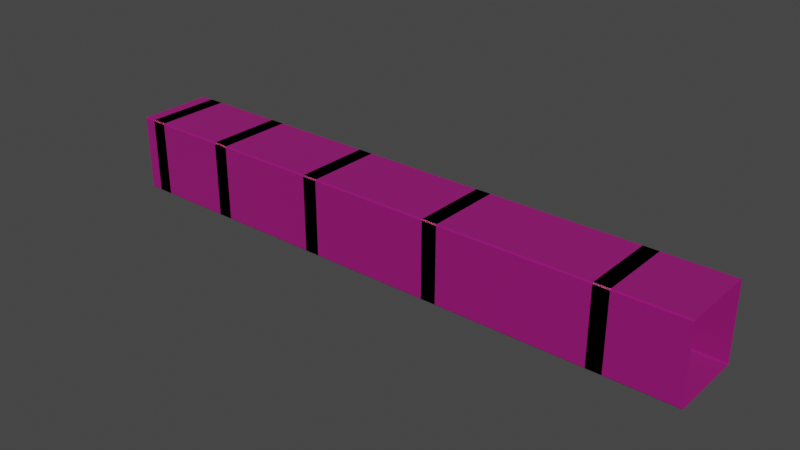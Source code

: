 # Source: Tunnel1.blend  (saved by Blender 2.81.16; exported with 4.5.12 LTS)
import bpy
from mathutils import Matrix  # noqa: F401  (used for matrix-valued properties, if any)

bpy.ops.wm.read_factory_settings(use_empty=True)
scene = bpy.context.scene
scene.name = 'Scene'

# ---- collections
col_collection = bpy.data.collections.new('Collection'); scene.collection.children.link(col_collection)

# ---- materials (node trees are filled in below, after node groups)
mat_material_007 = bpy.data.materials.new('Material.007')
mat_material_007.use_transparent_shadow = False
mat_material_006 = bpy.data.materials.new('Material.006')
mat_material_006.use_transparent_shadow = False

# ---- material node trees
mat_material_007.use_nodes = True; mat_material_007.node_tree.nodes.clear()
_N = mat_material_007.node_tree.nodes; _L = mat_material_007.node_tree.links
n0 = _N.new('ShaderNodeOutputMaterial'); n0.name = 'Material Output'; n0.location = (300, 300)
n1 = _N.new('ShaderNodeBsdfPrincipled'); n1.name = 'Principled BSDF'; n1.location = (10, 300)
n1.distribution = 'GGX'
n1.subsurface_method = 'BURLEY'
n1.inputs[0].default_value = (0.7288, 0.06606, 0.2295, 1.0)
n1.inputs[2].default_value = 1.0
n1.inputs[3].default_value = 1.45
n1.inputs[8].default_value = 1.0
n1.inputs[10].default_value = 0.08257
n1.inputs[27].default_value = (0.0, 0.0, 0.0, 1.0)
n1.inputs[28].default_value = 1.0
_L.new(n1.outputs[0], n0.inputs[0])
n0.is_active_output = True
mat_material_006.use_nodes = True; mat_material_006.node_tree.nodes.clear()
_N = mat_material_006.node_tree.nodes; _L = mat_material_006.node_tree.links
n0 = _N.new('ShaderNodeOutputMaterial'); n0.name = 'Material Output'; n0.location = (300, 300)
n1 = _N.new('ShaderNodeBsdfPrincipled'); n1.name = 'Principled BSDF'; n1.location = (10, 300)
n1.distribution = 'GGX'
n1.subsurface_method = 'BURLEY'
n1.inputs[0].default_value = (0.305, 0.0, 0.1624, 1.0)
n1.inputs[2].default_value = 1.0
n1.inputs[3].default_value = 1.45
n1.inputs[27].default_value = (0.0, 0.0, 0.0, 1.0)
n1.inputs[28].default_value = 1.0
_L.new(n1.outputs[0], n0.inputs[0])
n0.is_active_output = True

# ---- world
world_world = bpy.data.worlds.new('World'); scene.world = world_world
world_world.use_nodes = True; world_world.node_tree.nodes.clear()
_N = world_world.node_tree.nodes; _L = world_world.node_tree.links
n0 = _N.new('ShaderNodeOutputWorld'); n0.name = 'World Output'; n0.location = (300, 300)
n1 = _N.new('ShaderNodeBackground'); n1.name = 'Background'; n1.location = (10, 300)
n1.inputs[0].default_value = (0.05088, 0.05088, 0.05088, 1.0)
_L.new(n1.outputs[0], n0.inputs[0])
n0.is_active_output = True
world_world.color = (0.05088, 0.05088, 0.05088)
world_world.use_sun_shadow = False
world_world.sun_shadow_jitter_overblur = 0.0

# ---- meshes
me_cube_020 = bpy.data.meshes.new('Cube.020')
me_cube_020.from_pydata([(-1.0, -0.97, -1.0), (-1.0, -1.0, -0.97), (-1.0, -1.0, 0.97), (-1.0, -0.97, 1.0), (-1.0, 1.0, -0.97), (-1.0, 0.97, -1.0), (-1.0, 0.97, 1.0), (-1.0, 1.0, 0.97), (1.0, -1.0, -0.97), (1.0, -0.97, -1.0), (1.0, -0.97, 1.0), (1.0, -1.0, 0.97), (1.0, 0.97, -1.0), (1.0, 1.0, -0.97), (1.0, 1.0, 0.97), (1.0, 0.97, 1.0), (-1.0, -0.9547, -0.963), (-1.0, -0.963, -0.9547), (-1.0, -0.963, 0.9547), (-1.0, -0.9547, 0.963), (-1.0, 0.963, -0.9547), (-1.0, 0.9547, -0.963), (-1.0, 0.9547, 0.963), (-1.0, 0.963, 0.9547), (1.0, -0.963, -0.9547), (1.0, -0.9547, -0.963), (1.0, -0.9547, 0.963), (1.0, -0.963, 0.9547), (1.0, 0.9547, -0.963), (1.0, 0.963, -0.9547), (1.0, 0.963, 0.9547), (1.0, 0.9547, 0.963), (-69.77, -0.97, -1.0), (-69.77, -1.0, -0.97), (-69.77, -1.0, 0.97), (-69.77, -0.97, 1.0), (-69.77, 1.0, -0.97), (-69.77, 0.97, -1.0), (-69.77, 0.97, 1.0), (-69.77, 1.0, 0.97), (9.97, -1.0, -0.97), (9.97, -0.97, -1.0), (9.97, -0.97, 1.0), (9.97, -1.0, 0.97), (9.97, 0.97, -1.0), (9.97, 1.0, -0.97), (9.97, 1.0, 0.97), (9.97, 0.97, 1.0), (-68.12, -0.97, -1.0), (-68.12, -1.0, -0.97), (-68.12, -1.0, 0.97), (-68.12, -0.97, 1.0), (-68.12, 1.0, -0.97), (-68.12, 0.97, -1.0), (-68.12, 0.97, 1.0), (-68.12, 1.0, 0.97), (-66.12, -1.0, -0.97), (-66.12, -0.97, -1.0), (-66.12, -0.97, 1.0), (-66.12, -1.0, 0.97), (-66.12, 0.97, -1.0), (-66.12, 1.0, -0.97), (-66.12, 1.0, 0.97), (-66.12, 0.97, 1.0), (-68.12, -0.9547, -0.963), (-68.12, -0.963, -0.9547), (-68.12, -0.963, 0.9547), (-68.12, -0.9547, 0.963), (-68.12, 0.963, -0.9547), (-68.12, 0.9547, -0.963), (-68.12, 0.9547, 0.963), (-68.12, 0.963, 0.9547), (-66.12, -0.963, -0.9547), (-66.12, -0.9547, -0.963), (-66.12, -0.9547, 0.963), (-66.12, -0.963, 0.9547), (-66.12, 0.9547, -0.963), (-66.12, 0.963, -0.9547), (-66.12, 0.963, 0.9547), (-66.12, 0.9547, 0.963), (-56.16, -0.97, -1.0), (-56.16, -1.0, -0.97), (-56.16, -1.0, 0.97), (-56.16, -0.97, 1.0), (-56.16, 1.0, -0.97), (-56.16, 0.97, -1.0), (-56.16, 0.97, 1.0), (-56.16, 1.0, 0.97), (-54.16, -1.0, -0.97), (-54.16, -0.97, -1.0), (-54.16, -0.97, 1.0), (-54.16, -1.0, 0.97), (-54.16, 0.97, -1.0), (-54.16, 1.0, -0.97), (-54.16, 1.0, 0.97), (-54.16, 0.97, 1.0), (-56.16, -0.9547, -0.963), (-56.16, -0.963, -0.9547), (-56.16, -0.963, 0.9547), (-56.16, -0.9547, 0.963), (-56.16, 0.963, -0.9547), (-56.16, 0.9547, -0.963), (-56.16, 0.9547, 0.963), (-56.16, 0.963, 0.9547), (-54.16, -0.963, -0.9547), (-54.16, -0.9547, -0.963), (-54.16, -0.9547, 0.963), (-54.16, -0.963, 0.9547), (-54.16, 0.9547, -0.963), (-54.16, 0.963, -0.9547), (-54.16, 0.963, 0.9547), (-54.16, 0.9547, 0.963), (-40.61, -0.97, -1.0), (-40.61, -1.0, -0.97), (-40.61, -1.0, 0.97), (-40.61, -0.97, 1.0), (-40.61, 1.0, -0.97), (-40.61, 0.97, -1.0), (-40.61, 0.97, 1.0), (-40.61, 1.0, 0.97), (-38.61, -1.0, -0.97), (-38.61, -0.97, -1.0), (-38.61, -0.97, 1.0), (-38.61, -1.0, 0.97), (-38.61, 0.97, -1.0), (-38.61, 1.0, -0.97), (-38.61, 1.0, 0.97), (-38.61, 0.97, 1.0), (-40.61, -0.9547, -0.963), (-40.61, -0.963, -0.9547), (-40.61, -0.963, 0.9547), (-40.61, -0.9547, 0.963), (-40.61, 0.963, -0.9547), (-40.61, 0.9547, -0.963), (-40.61, 0.9547, 0.963), (-40.61, 0.963, 0.9547), (-38.61, -0.963, -0.9547), (-38.61, -0.9547, -0.963), (-38.61, -0.9547, 0.963), (-38.61, -0.963, 0.9547), (-38.61, 0.9547, -0.963), (-38.61, 0.963, -0.9547), (-38.61, 0.963, 0.9547), (-38.61, 0.9547, 0.963), (-22.55, -0.97, -1.0), (-22.55, -1.0, -0.97), (-22.55, -1.0, 0.97), (-22.55, -0.97, 1.0), (-22.55, 1.0, -0.97), (-22.55, 0.97, -1.0), (-22.55, 0.97, 1.0), (-22.55, 1.0, 0.97), (-20.55, -1.0, -0.97), (-20.55, -0.97, -1.0), (-20.55, -0.97, 1.0), (-20.55, -1.0, 0.97), (-20.55, 0.97, -1.0), (-20.55, 1.0, -0.97), (-20.55, 1.0, 0.97), (-20.55, 0.97, 1.0), (-22.55, -0.9547, -0.963), (-22.55, -0.963, -0.9547), (-22.55, -0.963, 0.9547), (-22.55, -0.9547, 0.963), (-22.55, 0.963, -0.9547), (-22.55, 0.9547, -0.963), (-22.55, 0.9547, 0.963), (-22.55, 0.963, 0.9547), (-20.55, -0.963, -0.9547), (-20.55, -0.9547, -0.963), (-20.55, -0.9547, 0.963), (-20.55, -0.963, 0.9547), (-20.55, 0.9547, -0.963), (-20.55, 0.963, -0.9547), (-20.55, 0.963, 0.9547), (-20.55, 0.9547, 0.963)], [], [(15, 6, 3, 10), (8, 11, 2, 1), (4, 7, 14, 13), (12, 5, 4, 13), (6, 15, 14, 7), (0, 9, 8, 1), (10, 3, 2, 11), (5, 12, 9, 0), (31, 26, 19, 22), (24, 17, 18, 27), (20, 29, 30, 23), (28, 29, 20, 21), (22, 23, 30, 31), (16, 17, 24, 25), (26, 27, 18, 19), (21, 16, 25, 28), (12, 13, 29, 28), (4, 5, 21, 20), (6, 7, 23, 22), (14, 15, 31, 30), (0, 1, 17, 16), (8, 9, 25, 24), (10, 11, 27, 26), (2, 3, 19, 18), (5, 0, 16, 21), (9, 12, 28, 25), (11, 8, 24, 27), (1, 2, 18, 17), (15, 10, 26, 31), (3, 6, 22, 19), (7, 4, 20, 23), (13, 14, 30, 29), (47, 38, 35, 42), (40, 43, 34, 33), (36, 39, 46, 45), (44, 37, 36, 45), (38, 47, 46, 39), (32, 41, 40, 33), (42, 35, 34, 43), (37, 44, 41, 32), (63, 54, 51, 58), (56, 59, 50, 49), (52, 55, 62, 61), (60, 53, 52, 61), (54, 63, 62, 55), (48, 57, 56, 49), (58, 51, 50, 59), (53, 60, 57, 48), (79, 74, 67, 70), (72, 65, 66, 75), (68, 77, 78, 71), (76, 77, 68, 69), (70, 71, 78, 79), (64, 65, 72, 73), (74, 75, 66, 67), (69, 64, 73, 76), (60, 61, 77, 76), (52, 53, 69, 68), (54, 55, 71, 70), (62, 63, 79, 78), (48, 49, 65, 64), (56, 57, 73, 72), (58, 59, 75, 74), (50, 51, 67, 66), (53, 48, 64, 69), (57, 60, 76, 73), (59, 56, 72, 75), (49, 50, 66, 65), (63, 58, 74, 79), (51, 54, 70, 67), (55, 52, 68, 71), (61, 62, 78, 77), (95, 86, 83, 90), (88, 91, 82, 81), (84, 87, 94, 93), (92, 85, 84, 93), (86, 95, 94, 87), (80, 89, 88, 81), (90, 83, 82, 91), (85, 92, 89, 80), (111, 106, 99, 102), (104, 97, 98, 107), (100, 109, 110, 103), (108, 109, 100, 101), (102, 103, 110, 111), (96, 97, 104, 105), (106, 107, 98, 99), (101, 96, 105, 108), (92, 93, 109, 108), (84, 85, 101, 100), (86, 87, 103, 102), (94, 95, 111, 110), (80, 81, 97, 96), (88, 89, 105, 104), (90, 91, 107, 106), (82, 83, 99, 98), (85, 80, 96, 101), (89, 92, 108, 105), (91, 88, 104, 107), (81, 82, 98, 97), (95, 90, 106, 111), (83, 86, 102, 99), (87, 84, 100, 103), (93, 94, 110, 109), (127, 118, 115, 122), (120, 123, 114, 113), (116, 119, 126, 125), (124, 117, 116, 125), (118, 127, 126, 119), (112, 121, 120, 113), (122, 115, 114, 123), (117, 124, 121, 112), (143, 138, 131, 134), (136, 129, 130, 139), (132, 141, 142, 135), (140, 141, 132, 133), (134, 135, 142, 143), (128, 129, 136, 137), (138, 139, 130, 131), (133, 128, 137, 140), (124, 125, 141, 140), (116, 117, 133, 132), (118, 119, 135, 134), (126, 127, 143, 142), (112, 113, 129, 128), (120, 121, 137, 136), (122, 123, 139, 138), (114, 115, 131, 130), (117, 112, 128, 133), (121, 124, 140, 137), (123, 120, 136, 139), (113, 114, 130, 129), (127, 122, 138, 143), (115, 118, 134, 131), (119, 116, 132, 135), (125, 126, 142, 141), (159, 150, 147, 154), (152, 155, 146, 145), (148, 151, 158, 157), (156, 149, 148, 157), (150, 159, 158, 151), (144, 153, 152, 145), (154, 147, 146, 155), (149, 156, 153, 144), (175, 170, 163, 166), (168, 161, 162, 171), (164, 173, 174, 167), (172, 173, 164, 165), (166, 167, 174, 175), (160, 161, 168, 169), (170, 171, 162, 163), (165, 160, 169, 172), (156, 157, 173, 172), (148, 149, 165, 164), (150, 151, 167, 166), (158, 159, 175, 174), (144, 145, 161, 160), (152, 153, 169, 168), (154, 155, 171, 170), (146, 147, 163, 162), (149, 144, 160, 165), (153, 156, 172, 169), (155, 152, 168, 171), (145, 146, 162, 161), (159, 154, 170, 175), (147, 150, 166, 163), (151, 148, 164, 167), (157, 158, 174, 173)])
me_cube_020.polygons.foreach_set('material_index', [0, 0, 0, 0, 0, 0, 0, 0, 0, 0, 0, 0, 0, 0, 0, 0, 0, 0, 0, 0, 0, 0, 0, 0, 0, 0, 0, 0, 0, 0, 0, 0, 1, 1, 1, 1, 1, 1, 1, 1, 0, 0, 0, 0, 0, 0, 0, 0, 0, 0, 0, 0, 0, 0, 0, 0, 0, 0, 0, 0, 0, 0, 0, 0, 0, 0, 0, 0, 0, 0, 0, 0, 0, 0, 0, 0, 0, 0, 0, 0, 0, 0, 0, 0, 0, 0, 0, 0, 0, 0, 0, 0, 0, 0, 0, 0, 0, 0, 0, 0, 0, 0, 0, 0, 0, 0, 0, 0, 0, 0, 0, 0, 0, 0, 0, 0, 0, 0, 0, 0, 0, 0, 0, 0, 0, 0, 0, 0, 0, 0, 0, 0, 0, 0, 0, 0, 0, 0, 0, 0, 0, 0, 0, 0, 0, 0, 0, 0, 0, 0, 0, 0, 0, 0, 0, 0, 0, 0, 0, 0, 0, 0, 0, 0, 0, 0, 0, 0])
_uv = me_cube_020.uv_layers.new(name='UVMap')
_uv.uv.foreach_set('vector', [0.625, 0.5037, 0.875, 0.5037, 0.875, 0.7462, 0.625, 0.7462, 0.3787, 0.75, 0.6213, 0.75, 0.6213, 1.0, 0.3787, 1.0, 0.3787, 0.25, 0.6213, 0.25, 0.6213, 0.5, 0.3787, 0.5, 0.375, 0.5037, 0.125, 0.5037, 0.125, 0.5, 0.375, 0.5, 0.875, 0.5037, 0.625, 0.5037, 0.625, 0.5, 0.875, 0.5, 0.125, 0.7462, 0.375, 0.7462, 0.375, 0.75, 0.125, 0.75, 0.625, 0.7462, 0.875, 0.7462, 0.875, 0.75, 0.625, 0.75, 0.125, 0.5037, 0.375, 0.5037, 0.375, 0.7462, 0.125, 0.7462, 0.625, 0.5037, 0.625, 0.7462, 0.875, 0.7462, 0.875, 0.5037, 0.3787, 0.75, 0.3787, 1.0, 0.6213, 1.0, 0.6213, 0.75, 0.3787, 0.25, 0.3787, 0.5, 0.6213, 0.5, 0.6213, 0.25, 0.375, 0.5037, 0.375, 0.5, 0.125, 0.5, 0.125, 0.5037, 0.875, 0.5037, 0.875, 0.5, 0.625, 0.5, 0.625, 0.5037, 0.125, 0.7462, 0.125, 0.75, 0.375, 0.75, 0.375, 0.7462, 0.625, 0.7462, 0.625, 0.75, 0.875, 0.75, 0.875, 0.7462, 0.125, 0.5037, 0.125, 0.7462, 0.375, 0.7462, 0.375, 0.5037, 0.375, 0.5037, 0.375, 0.5, 0.375, 0.5, 0.375, 0.5037, 0.125, 0.5, 0.125, 0.5037, 0.125, 0.5037, 0.125, 0.5, 0.875, 0.5037, 0.875, 0.5, 0.875, 0.5, 0.875, 0.5037, 0.625, 0.5, 0.625, 0.5037, 0.625, 0.5037, 0.625, 0.5, 0.125, 0.7462, 0.125, 0.75, 0.125, 0.75, 0.125, 0.7462, 0.375, 0.75, 0.375, 0.7462, 0.375, 0.7462, 0.375, 0.75, 0.625, 0.7462, 0.625, 0.75, 0.625, 0.75, 0.625, 0.7462, 0.875, 0.75, 0.875, 0.7462, 0.875, 0.7462, 0.875, 0.75, 0.125, 0.5037, 0.125, 0.7462, 0.125, 0.7462, 0.125, 0.5037, 0.375, 0.7462, 0.375, 0.5037, 0.375, 0.5037, 0.375, 0.7462, 0.6213, 0.75, 0.3787, 0.75, 0.3787, 0.75, 0.6213, 0.75, 0.3787, 1.0, 0.6213, 1.0, 0.6213, 1.0, 0.3787, 1.0, 0.625, 0.5037, 0.625, 0.7462, 0.625, 0.7462, 0.625, 0.5037, 0.875, 0.7462, 0.875, 0.5037, 0.875, 0.5037, 0.875, 0.7462, 0.6213, 0.25, 0.3787, 0.25, 0.3787, 0.25, 0.6213, 0.25, 0.3787, 0.5, 0.6213, 0.5, 0.6213, 0.5, 0.3787, 0.5, 0.625, 0.5037, 0.875, 0.5037, 0.875, 0.7462, 0.625, 0.7462, 0.3787, 0.75, 0.6213, 0.75, 0.6213, 1.0, 0.3787, 1.0, 0.3787, 0.25, 0.6213, 0.25, 0.6213, 0.5, 0.3787, 0.5, 0.375, 0.5037, 0.125, 0.5037, 0.125, 0.5, 0.375, 0.5, 0.875, 0.5037, 0.625, 0.5037, 0.625, 0.5, 0.875, 0.5, 0.125, 0.7462, 0.375, 0.7462, 0.375, 0.75, 0.125, 0.75, 0.625, 0.7462, 0.875, 0.7462, 0.875, 0.75, 0.625, 0.75, 0.125, 0.5037, 0.375, 0.5037, 0.375, 0.7462, 0.125, 0.7462, 0.625, 0.5037, 0.875, 0.5037, 0.875, 0.7462, 0.625, 0.7462, 0.3787, 0.75, 0.6213, 0.75, 0.6213, 1.0, 0.3787, 1.0, 0.3787, 0.25, 0.6213, 0.25, 0.6213, 0.5, 0.3787, 0.5, 0.375, 0.5037, 0.125, 0.5037, 0.125, 0.5, 0.375, 0.5, 0.875, 0.5037, 0.625, 0.5037, 0.625, 0.5, 0.875, 0.5, 0.125, 0.7462, 0.375, 0.7462, 0.375, 0.75, 0.125, 0.75, 0.625, 0.7462, 0.875, 0.7462, 0.875, 0.75, 0.625, 0.75, 0.125, 0.5037, 0.375, 0.5037, 0.375, 0.7462, 0.125, 0.7462, 0.625, 0.5037, 0.625, 0.7462, 0.875, 0.7462, 0.875, 0.5037, 0.3787, 0.75, 0.3787, 1.0, 0.6213, 1.0, 0.6213, 0.75, 0.3787, 0.25, 0.3787, 0.5, 0.6213, 0.5, 0.6213, 0.25, 0.375, 0.5037, 0.375, 0.5, 0.125, 0.5, 0.125, 0.5037, 0.875, 0.5037, 0.875, 0.5, 0.625, 0.5, 0.625, 0.5037, 0.125, 0.7462, 0.125, 0.75, 0.375, 0.75, 0.375, 0.7462, 0.625, 0.7462, 0.625, 0.75, 0.875, 0.75, 0.875, 0.7462, 0.125, 0.5037, 0.125, 0.7462, 0.375, 0.7462, 0.375, 0.5037, 0.375, 0.5037, 0.375, 0.5, 0.375, 0.5, 0.375, 0.5037, 0.125, 0.5, 0.125, 0.5037, 0.125, 0.5037, 0.125, 0.5, 0.875, 0.5037, 0.875, 0.5, 0.875, 0.5, 0.875, 0.5037, 0.625, 0.5, 0.625, 0.5037, 0.625, 0.5037, 0.625, 0.5, 0.125, 0.7462, 0.125, 0.75, 0.125, 0.75, 0.125, 0.7462, 0.375, 0.75, 0.375, 0.7462, 0.375, 0.7462, 0.375, 0.75, 0.625, 0.7462, 0.625, 0.75, 0.625, 0.75, 0.625, 0.7462, 0.875, 0.75, 0.875, 0.7462, 0.875, 0.7462, 0.875, 0.75, 0.125, 0.5037, 0.125, 0.7462, 0.125, 0.7462, 0.125, 0.5037, 0.375, 0.7462, 0.375, 0.5037, 0.375, 0.5037, 0.375, 0.7462, 0.6213, 0.75, 0.3787, 0.75, 0.3787, 0.75, 0.6213, 0.75, 0.3787, 1.0, 0.6213, 1.0, 0.6213, 1.0, 0.3787, 1.0, 0.625, 0.5037, 0.625, 0.7462, 0.625, 0.7462, 0.625, 0.5037, 0.875, 0.7462, 0.875, 0.5037, 0.875, 0.5037, 0.875, 0.7462, 0.6213, 0.25, 0.3787, 0.25, 0.3787, 0.25, 0.6213, 0.25, 0.3787, 0.5, 0.6213, 0.5, 0.6213, 0.5, 0.3787, 0.5, 0.625, 0.5037, 0.875, 0.5037, 0.875, 0.7462, 0.625, 0.7462, 0.3787, 0.75, 0.6213, 0.75, 0.6213, 1.0, 0.3787, 1.0, 0.3787, 0.25, 0.6213, 0.25, 0.6213, 0.5, 0.3787, 0.5, 0.375, 0.5037, 0.125, 0.5037, 0.125, 0.5, 0.375, 0.5, 0.875, 0.5037, 0.625, 0.5037, 0.625, 0.5, 0.875, 0.5, 0.125, 0.7462, 0.375, 0.7462, 0.375, 0.75, 0.125, 0.75, 0.625, 0.7462, 0.875, 0.7462, 0.875, 0.75, 0.625, 0.75, 0.125, 0.5037, 0.375, 0.5037, 0.375, 0.7462, 0.125, 0.7462, 0.625, 0.5037, 0.625, 0.7462, 0.875, 0.7462, 0.875, 0.5037, 0.3787, 0.75, 0.3787, 1.0, 0.6213, 1.0, 0.6213, 0.75, 0.3787, 0.25, 0.3787, 0.5, 0.6213, 0.5, 0.6213, 0.25, 0.375, 0.5037, 0.375, 0.5, 0.125, 0.5, 0.125, 0.5037, 0.875, 0.5037, 0.875, 0.5, 0.625, 0.5, 0.625, 0.5037, 0.125, 0.7462, 0.125, 0.75, 0.375, 0.75, 0.375, 0.7462, 0.625, 0.7462, 0.625, 0.75, 0.875, 0.75, 0.875, 0.7462, 0.125, 0.5037, 0.125, 0.7462, 0.375, 0.7462, 0.375, 0.5037, 0.375, 0.5037, 0.375, 0.5, 0.375, 0.5, 0.375, 0.5037, 0.125, 0.5, 0.125, 0.5037, 0.125, 0.5037, 0.125, 0.5, 0.875, 0.5037, 0.875, 0.5, 0.875, 0.5, 0.875, 0.5037, 0.625, 0.5, 0.625, 0.5037, 0.625, 0.5037, 0.625, 0.5, 0.125, 0.7462, 0.125, 0.75, 0.125, 0.75, 0.125, 0.7462, 0.375, 0.75, 0.375, 0.7462, 0.375, 0.7462, 0.375, 0.75, 0.625, 0.7462, 0.625, 0.75, 0.625, 0.75, 0.625, 0.7462, 0.875, 0.75, 0.875, 0.7462, 0.875, 0.7462, 0.875, 0.75, 0.125, 0.5037, 0.125, 0.7462, 0.125, 0.7462, 0.125, 0.5037, 0.375, 0.7462, 0.375, 0.5037, 0.375, 0.5037, 0.375, 0.7462, 0.6213, 0.75, 0.3787, 0.75, 0.3787, 0.75, 0.6213, 0.75, 0.3787, 1.0, 0.6213, 1.0, 0.6213, 1.0, 0.3787, 1.0, 0.625, 0.5037, 0.625, 0.7462, 0.625, 0.7462, 0.625, 0.5037, 0.875, 0.7462, 0.875, 0.5037, 0.875, 0.5037, 0.875, 0.7462, 0.6213, 0.25, 0.3787, 0.25, 0.3787, 0.25, 0.6213, 0.25, 0.3787, 0.5, 0.6213, 0.5, 0.6213, 0.5, 0.3787, 0.5, 0.625, 0.5037, 0.875, 0.5037, 0.875, 0.7462, 0.625, 0.7462, 0.3787, 0.75, 0.6213, 0.75, 0.6213, 1.0, 0.3787, 1.0, 0.3787, 0.25, 0.6213, 0.25, 0.6213, 0.5, 0.3787, 0.5, 0.375, 0.5037, 0.125, 0.5037, 0.125, 0.5, 0.375, 0.5, 0.875, 0.5037, 0.625, 0.5037, 0.625, 0.5, 0.875, 0.5, 0.125, 0.7462, 0.375, 0.7462, 0.375, 0.75, 0.125, 0.75, 0.625, 0.7462, 0.875, 0.7462, 0.875, 0.75, 0.625, 0.75, 0.125, 0.5037, 0.375, 0.5037, 0.375, 0.7462, 0.125, 0.7462, 0.625, 0.5037, 0.625, 0.7462, 0.875, 0.7462, 0.875, 0.5037, 0.3787, 0.75, 0.3787, 1.0, 0.6213, 1.0, 0.6213, 0.75, 0.3787, 0.25, 0.3787, 0.5, 0.6213, 0.5, 0.6213, 0.25, 0.375, 0.5037, 0.375, 0.5, 0.125, 0.5, 0.125, 0.5037, 0.875, 0.5037, 0.875, 0.5, 0.625, 0.5, 0.625, 0.5037, 0.125, 0.7462, 0.125, 0.75, 0.375, 0.75, 0.375, 0.7462, 0.625, 0.7462, 0.625, 0.75, 0.875, 0.75, 0.875, 0.7462, 0.125, 0.5037, 0.125, 0.7462, 0.375, 0.7462, 0.375, 0.5037, 0.375, 0.5037, 0.375, 0.5, 0.375, 0.5, 0.375, 0.5037, 0.125, 0.5, 0.125, 0.5037, 0.125, 0.5037, 0.125, 0.5, 0.875, 0.5037, 0.875, 0.5, 0.875, 0.5, 0.875, 0.5037, 0.625, 0.5, 0.625, 0.5037, 0.625, 0.5037, 0.625, 0.5, 0.125, 0.7462, 0.125, 0.75, 0.125, 0.75, 0.125, 0.7462, 0.375, 0.75, 0.375, 0.7462, 0.375, 0.7462, 0.375, 0.75, 0.625, 0.7462, 0.625, 0.75, 0.625, 0.75, 0.625, 0.7462, 0.875, 0.75, 0.875, 0.7462, 0.875, 0.7462, 0.875, 0.75, 0.125, 0.5037, 0.125, 0.7462, 0.125, 0.7462, 0.125, 0.5037, 0.375, 0.7462, 0.375, 0.5037, 0.375, 0.5037, 0.375, 0.7462, 0.6213, 0.75, 0.3787, 0.75, 0.3787, 0.75, 0.6213, 0.75, 0.3787, 1.0, 0.6213, 1.0, 0.6213, 1.0, 0.3787, 1.0, 0.625, 0.5037, 0.625, 0.7462, 0.625, 0.7462, 0.625, 0.5037, 0.875, 0.7462, 0.875, 0.5037, 0.875, 0.5037, 0.875, 0.7462, 0.6213, 0.25, 0.3787, 0.25, 0.3787, 0.25, 0.6213, 0.25, 0.3787, 0.5, 0.6213, 0.5, 0.6213, 0.5, 0.3787, 0.5, 0.625, 0.5037, 0.875, 0.5037, 0.875, 0.7462, 0.625, 0.7462, 0.3787, 0.75, 0.6213, 0.75, 0.6213, 1.0, 0.3787, 1.0, 0.3787, 0.25, 0.6213, 0.25, 0.6213, 0.5, 0.3787, 0.5, 0.375, 0.5037, 0.125, 0.5037, 0.125, 0.5, 0.375, 0.5, 0.875, 0.5037, 0.625, 0.5037, 0.625, 0.5, 0.875, 0.5, 0.125, 0.7462, 0.375, 0.7462, 0.375, 0.75, 0.125, 0.75, 0.625, 0.7462, 0.875, 0.7462, 0.875, 0.75, 0.625, 0.75, 0.125, 0.5037, 0.375, 0.5037, 0.375, 0.7462, 0.125, 0.7462, 0.625, 0.5037, 0.625, 0.7462, 0.875, 0.7462, 0.875, 0.5037, 0.3787, 0.75, 0.3787, 1.0, 0.6213, 1.0, 0.6213, 0.75, 0.3787, 0.25, 0.3787, 0.5, 0.6213, 0.5, 0.6213, 0.25, 0.375, 0.5037, 0.375, 0.5, 0.125, 0.5, 0.125, 0.5037, 0.875, 0.5037, 0.875, 0.5, 0.625, 0.5, 0.625, 0.5037, 0.125, 0.7462, 0.125, 0.75, 0.375, 0.75, 0.375, 0.7462, 0.625, 0.7462, 0.625, 0.75, 0.875, 0.75, 0.875, 0.7462, 0.125, 0.5037, 0.125, 0.7462, 0.375, 0.7462, 0.375, 0.5037, 0.375, 0.5037, 0.375, 0.5, 0.375, 0.5, 0.375, 0.5037, 0.125, 0.5, 0.125, 0.5037, 0.125, 0.5037, 0.125, 0.5, 0.875, 0.5037, 0.875, 0.5, 0.875, 0.5, 0.875, 0.5037, 0.625, 0.5, 0.625, 0.5037, 0.625, 0.5037, 0.625, 0.5, 0.125, 0.7462, 0.125, 0.75, 0.125, 0.75, 0.125, 0.7462, 0.375, 0.75, 0.375, 0.7462, 0.375, 0.7462, 0.375, 0.75, 0.625, 0.7462, 0.625, 0.75, 0.625, 0.75, 0.625, 0.7462, 0.875, 0.75, 0.875, 0.7462, 0.875, 0.7462, 0.875, 0.75, 0.125, 0.5037, 0.125, 0.7462, 0.125, 0.7462, 0.125, 0.5037, 0.375, 0.7462, 0.375, 0.5037, 0.375, 0.5037, 0.375, 0.7462, 0.6213, 0.75, 0.3787, 0.75, 0.3787, 0.75, 0.6213, 0.75, 0.3787, 1.0, 0.6213, 1.0, 0.6213, 1.0, 0.3787, 1.0, 0.625, 0.5037, 0.625, 0.7462, 0.625, 0.7462, 0.625, 0.5037, 0.875, 0.7462, 0.875, 0.5037, 0.875, 0.5037, 0.875, 0.7462, 0.6213, 0.25, 0.3787, 0.25, 0.3787, 0.25, 0.6213, 0.25, 0.3787, 0.5, 0.6213, 0.5, 0.6213, 0.5, 0.3787, 0.5])
me_cube_020.materials.append(mat_material_007)
me_cube_020.materials.append(mat_material_006)
me_cube_020.use_remesh_fix_poles = True
me_cube_020.use_remesh_preserve_attributes = False
me_cube_020.use_mirror_vertex_groups = False
me_cube_020.update()

# ---- objects
ob_cube_019 = bpy.data.objects.new('Cube.019', me_cube_020)

# ---- transforms, parenting, visibility, modifiers, constraints
ob_cube_019.location = (80.98, 0.0, 10.38)
ob_cube_019.scale = (2.708, 13.88, 13.88)
ob_cube_019.lineart.crease_threshold = 0.0

# ---- collection membership
col_collection.objects.link(ob_cube_019)

# ---- scene / render settings (as saved in the file)
scene.frame_start = 1; scene.frame_end = 250; scene.frame_set(1)
scene.render.engine = 'BLENDER_EEVEE_NEXT'
scene.cycles.use_denoising = False
scene.cycles.samples = 128
scene.cycles.sampling_pattern = 'TABULATED_SOBOL'
scene.cycles.use_adaptive_sampling = False
scene.cycles.use_light_tree = False
scene.view_settings.view_transform = 'Filmic'
bpy.context.view_layer.update()

# ---- added for rendering (the .blend has no active camera and no usable light): camera, sun
cam_auto = bpy.data.cameras.new('AutoCamera')
cam_auto.lens = 50.0
cam_auto.sensor_width = 36.0
cam_auto.clip_end = 3564.13
ob_auto_camera = bpy.data.objects.new('AutoCamera', cam_auto)
scene.collection.objects.link(ob_auto_camera)
ob_auto_camera.location = (203.085, -243.702, 172.845)
ob_auto_camera.rotation_euler = (1.09748, -7.21219e-08, 0.694738)
scene.camera = ob_auto_camera
light_auto_sun = bpy.data.lights.new('AutoSun', 'SUN')
light_auto_sun.energy = 3.0
light_auto_sun.angle = 0.0523599
ob_auto_sun = bpy.data.objects.new('AutoSun', light_auto_sun)
scene.collection.objects.link(ob_auto_sun)
ob_auto_sun.rotation_euler = (0.872665, 0.174533, 0.523599)
bpy.context.view_layer.update()
